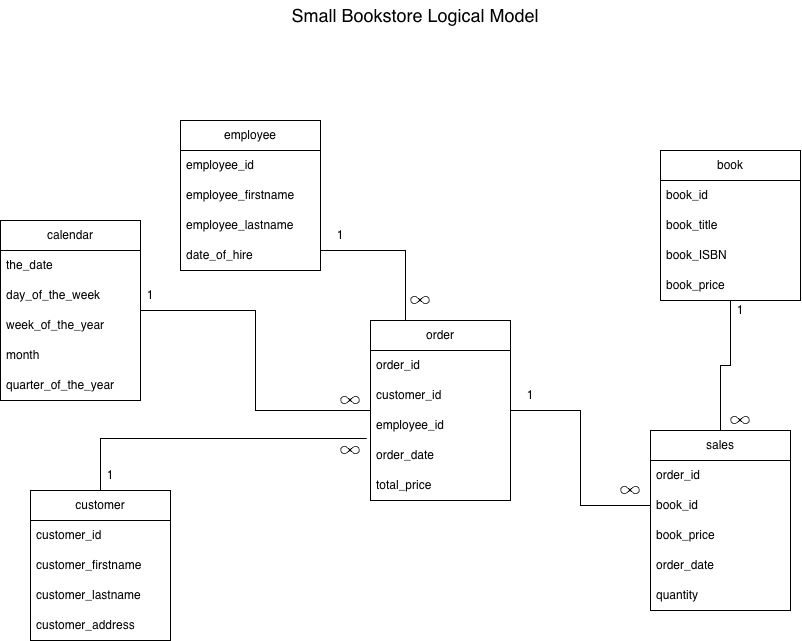

The diagram above was exported from draw.io. Its source (the exported page's mxGraphModel, read from the mxfile embedded in the PNG):
<mxGraphModel dx="1037" dy="679" grid="1" gridSize="10" guides="1" tooltips="1" connect="1" arrows="1" fold="1" page="1" pageScale="1" pageWidth="850" pageHeight="1100" background="light-dark(#FFFFFF,#121212)" math="0" shadow="0">
  <root>
    <mxCell id="0" />
    <mxCell id="1" parent="0" />
    <mxCell id="fNe9HT6l7VHCPM3rD75h-67" edge="1" parent="1" source="fNe9HT6l7VHCPM3rD75h-1" style="edgeStyle=orthogonalEdgeStyle;rounded=0;orthogonalLoop=1;jettySize=auto;html=1;entryX=0;entryY=0.5;entryDx=0;entryDy=0;defaultLabelBackgroundColor=page;endArrow=none;endFill=0;" target="fNe9HT6l7VHCPM3rD75h-23">
      <mxGeometry relative="1" as="geometry" />
    </mxCell>
    <mxCell id="fNe9HT6l7VHCPM3rD75h-1" parent="1" style="swimlane;fontStyle=0;childLayout=stackLayout;horizontal=1;startSize=30;horizontalStack=0;resizeParent=1;resizeParentMax=0;resizeLast=0;collapsible=1;marginBottom=0;whiteSpace=wrap;html=1;" value="calendar" vertex="1">
      <mxGeometry height="180" width="140" x="20" y="250" as="geometry" />
    </mxCell>
    <mxCell id="fNe9HT6l7VHCPM3rD75h-2" parent="fNe9HT6l7VHCPM3rD75h-1" style="text;strokeColor=none;fillColor=none;align=left;verticalAlign=middle;spacingLeft=4;spacingRight=4;overflow=hidden;points=[[0,0.5],[1,0.5]];portConstraint=eastwest;rotatable=0;whiteSpace=wrap;html=1;" value="the_date" vertex="1">
      <mxGeometry height="30" width="140" y="30" as="geometry" />
    </mxCell>
    <mxCell id="fNe9HT6l7VHCPM3rD75h-3" parent="fNe9HT6l7VHCPM3rD75h-1" style="text;strokeColor=none;fillColor=none;align=left;verticalAlign=middle;spacingLeft=4;spacingRight=4;overflow=hidden;points=[[0,0.5],[1,0.5]];portConstraint=eastwest;rotatable=0;whiteSpace=wrap;html=1;" value="day_of_the_week" vertex="1">
      <mxGeometry height="30" width="140" y="60" as="geometry" />
    </mxCell>
    <mxCell id="fNe9HT6l7VHCPM3rD75h-4" parent="fNe9HT6l7VHCPM3rD75h-1" style="text;strokeColor=none;fillColor=none;align=left;verticalAlign=middle;spacingLeft=4;spacingRight=4;overflow=hidden;points=[[0,0.5],[1,0.5]];portConstraint=eastwest;rotatable=0;whiteSpace=wrap;html=1;" value="week_of_the_year" vertex="1">
      <mxGeometry height="30" width="140" y="90" as="geometry" />
    </mxCell>
    <mxCell id="fNe9HT6l7VHCPM3rD75h-6" parent="fNe9HT6l7VHCPM3rD75h-1" style="text;strokeColor=none;fillColor=none;align=left;verticalAlign=middle;spacingLeft=4;spacingRight=4;overflow=hidden;points=[[0,0.5],[1,0.5]];portConstraint=eastwest;rotatable=0;whiteSpace=wrap;html=1;" value="month" vertex="1">
      <mxGeometry height="30" width="140" y="120" as="geometry" />
    </mxCell>
    <mxCell id="fNe9HT6l7VHCPM3rD75h-7" parent="fNe9HT6l7VHCPM3rD75h-1" style="text;strokeColor=none;fillColor=none;align=left;verticalAlign=middle;spacingLeft=4;spacingRight=4;overflow=hidden;points=[[0,0.5],[1,0.5]];portConstraint=eastwest;rotatable=0;whiteSpace=wrap;html=1;" value="quarter_of_the_year" vertex="1">
      <mxGeometry height="30" width="140" y="150" as="geometry" />
    </mxCell>
    <mxCell id="fNe9HT6l7VHCPM3rD75h-8" parent="1" style="swimlane;fontStyle=0;childLayout=stackLayout;horizontal=1;startSize=30;horizontalStack=0;resizeParent=1;resizeParentMax=0;resizeLast=0;collapsible=1;marginBottom=0;whiteSpace=wrap;html=1;" value="customer" vertex="1">
      <mxGeometry height="150" width="140" x="50" y="520" as="geometry" />
    </mxCell>
    <mxCell id="fNe9HT6l7VHCPM3rD75h-9" parent="fNe9HT6l7VHCPM3rD75h-8" style="text;strokeColor=none;fillColor=none;align=left;verticalAlign=middle;spacingLeft=4;spacingRight=4;overflow=hidden;points=[[0,0.5],[1,0.5]];portConstraint=eastwest;rotatable=0;whiteSpace=wrap;html=1;" value="customer_id" vertex="1">
      <mxGeometry height="30" width="140" y="30" as="geometry" />
    </mxCell>
    <mxCell id="fNe9HT6l7VHCPM3rD75h-10" parent="fNe9HT6l7VHCPM3rD75h-8" style="text;strokeColor=none;fillColor=none;align=left;verticalAlign=middle;spacingLeft=4;spacingRight=4;overflow=hidden;points=[[0,0.5],[1,0.5]];portConstraint=eastwest;rotatable=0;whiteSpace=wrap;html=1;" value="customer_firstname" vertex="1">
      <mxGeometry height="30" width="140" y="60" as="geometry" />
    </mxCell>
    <mxCell id="fNe9HT6l7VHCPM3rD75h-11" parent="fNe9HT6l7VHCPM3rD75h-8" style="text;strokeColor=none;fillColor=none;align=left;verticalAlign=middle;spacingLeft=4;spacingRight=4;overflow=hidden;points=[[0,0.5],[1,0.5]];portConstraint=eastwest;rotatable=0;whiteSpace=wrap;html=1;" value="customer_lastname" vertex="1">
      <mxGeometry height="30" width="140" y="90" as="geometry" />
    </mxCell>
    <mxCell id="fNe9HT6l7VHCPM3rD75h-12" parent="fNe9HT6l7VHCPM3rD75h-8" style="text;strokeColor=none;fillColor=none;align=left;verticalAlign=middle;spacingLeft=4;spacingRight=4;overflow=hidden;points=[[0,0.5],[1,0.5]];portConstraint=eastwest;rotatable=0;whiteSpace=wrap;html=1;" value="customer_address" vertex="1">
      <mxGeometry height="30" width="140" y="120" as="geometry" />
    </mxCell>
    <mxCell id="fNe9HT6l7VHCPM3rD75h-13" parent="1" style="swimlane;fontStyle=0;childLayout=stackLayout;horizontal=1;startSize=30;horizontalStack=0;resizeParent=1;resizeParentMax=0;resizeLast=0;collapsible=1;marginBottom=0;whiteSpace=wrap;html=1;" value="book" vertex="1">
      <mxGeometry height="150" width="140" x="680" y="180" as="geometry" />
    </mxCell>
    <mxCell id="fNe9HT6l7VHCPM3rD75h-14" parent="fNe9HT6l7VHCPM3rD75h-13" style="text;strokeColor=none;fillColor=none;align=left;verticalAlign=middle;spacingLeft=4;spacingRight=4;overflow=hidden;points=[[0,0.5],[1,0.5]];portConstraint=eastwest;rotatable=0;whiteSpace=wrap;html=1;" value="book_id" vertex="1">
      <mxGeometry height="30" width="140" y="30" as="geometry" />
    </mxCell>
    <mxCell id="fNe9HT6l7VHCPM3rD75h-15" parent="fNe9HT6l7VHCPM3rD75h-13" style="text;strokeColor=none;fillColor=none;align=left;verticalAlign=middle;spacingLeft=4;spacingRight=4;overflow=hidden;points=[[0,0.5],[1,0.5]];portConstraint=eastwest;rotatable=0;whiteSpace=wrap;html=1;" value="book_title" vertex="1">
      <mxGeometry height="30" width="140" y="60" as="geometry" />
    </mxCell>
    <mxCell id="fNe9HT6l7VHCPM3rD75h-16" parent="fNe9HT6l7VHCPM3rD75h-13" style="text;strokeColor=none;fillColor=none;align=left;verticalAlign=middle;spacingLeft=4;spacingRight=4;overflow=hidden;points=[[0,0.5],[1,0.5]];portConstraint=eastwest;rotatable=0;whiteSpace=wrap;html=1;" value="book_ISBN" vertex="1">
      <mxGeometry height="30" width="140" y="90" as="geometry" />
    </mxCell>
    <mxCell id="fNe9HT6l7VHCPM3rD75h-17" parent="fNe9HT6l7VHCPM3rD75h-13" style="text;strokeColor=none;fillColor=none;align=left;verticalAlign=middle;spacingLeft=4;spacingRight=4;overflow=hidden;points=[[0,0.5],[1,0.5]];portConstraint=eastwest;rotatable=0;whiteSpace=wrap;html=1;" value="book_price" vertex="1">
      <mxGeometry height="30" width="140" y="120" as="geometry" />
    </mxCell>
    <mxCell id="fNe9HT6l7VHCPM3rD75h-69" edge="1" parent="1" source="fNe9HT6l7VHCPM3rD75h-18" style="edgeStyle=orthogonalEdgeStyle;rounded=0;orthogonalLoop=1;jettySize=auto;html=1;entryX=0.25;entryY=0;entryDx=0;entryDy=0;defaultLabelBackgroundColor=page;endArrow=none;endFill=0;" target="fNe9HT6l7VHCPM3rD75h-23">
      <mxGeometry relative="1" x="-0.1556" as="geometry">
        <Array as="points">
          <mxPoint x="425" y="280" />
        </Array>
      </mxGeometry>
    </mxCell>
    <mxCell id="fNe9HT6l7VHCPM3rD75h-18" parent="1" style="swimlane;fontStyle=0;childLayout=stackLayout;horizontal=1;startSize=30;horizontalStack=0;resizeParent=1;resizeParentMax=0;resizeLast=0;collapsible=1;marginBottom=0;whiteSpace=wrap;html=1;" value="employee" vertex="1">
      <mxGeometry height="150" width="140" x="200" y="150" as="geometry" />
    </mxCell>
    <mxCell id="fNe9HT6l7VHCPM3rD75h-19" parent="fNe9HT6l7VHCPM3rD75h-18" style="text;strokeColor=none;fillColor=none;align=left;verticalAlign=middle;spacingLeft=4;spacingRight=4;overflow=hidden;points=[[0,0.5],[1,0.5]];portConstraint=eastwest;rotatable=0;whiteSpace=wrap;html=1;" value="employee_id" vertex="1">
      <mxGeometry height="30" width="140" y="30" as="geometry" />
    </mxCell>
    <mxCell id="fNe9HT6l7VHCPM3rD75h-20" parent="fNe9HT6l7VHCPM3rD75h-18" style="text;strokeColor=none;fillColor=none;align=left;verticalAlign=middle;spacingLeft=4;spacingRight=4;overflow=hidden;points=[[0,0.5],[1,0.5]];portConstraint=eastwest;rotatable=0;whiteSpace=wrap;html=1;" value="employee_firstname" vertex="1">
      <mxGeometry height="30" width="140" y="60" as="geometry" />
    </mxCell>
    <mxCell id="fNe9HT6l7VHCPM3rD75h-21" parent="fNe9HT6l7VHCPM3rD75h-18" style="text;strokeColor=none;fillColor=none;align=left;verticalAlign=middle;spacingLeft=4;spacingRight=4;overflow=hidden;points=[[0,0.5],[1,0.5]];portConstraint=eastwest;rotatable=0;whiteSpace=wrap;html=1;" value="employee_lastname" vertex="1">
      <mxGeometry height="30" width="140" y="90" as="geometry" />
    </mxCell>
    <mxCell id="fNe9HT6l7VHCPM3rD75h-22" parent="fNe9HT6l7VHCPM3rD75h-18" style="text;strokeColor=none;fillColor=none;align=left;verticalAlign=middle;spacingLeft=4;spacingRight=4;overflow=hidden;points=[[0,0.5],[1,0.5]];portConstraint=eastwest;rotatable=0;whiteSpace=wrap;html=1;" value="date_of_hire" vertex="1">
      <mxGeometry height="30" width="140" y="120" as="geometry" />
    </mxCell>
    <mxCell id="fNe9HT6l7VHCPM3rD75h-71" edge="1" parent="1" source="fNe9HT6l7VHCPM3rD75h-23" style="edgeStyle=orthogonalEdgeStyle;rounded=0;orthogonalLoop=1;jettySize=auto;html=1;defaultLabelBackgroundColor=page;endArrow=none;endFill=0;" target="fNe9HT6l7VHCPM3rD75h-35">
      <mxGeometry relative="1" as="geometry" />
    </mxCell>
    <mxCell id="fNe9HT6l7VHCPM3rD75h-23" parent="1" style="swimlane;fontStyle=0;childLayout=stackLayout;horizontal=1;startSize=30;horizontalStack=0;resizeParent=1;resizeParentMax=0;resizeLast=0;collapsible=1;marginBottom=0;whiteSpace=wrap;html=1;" value="order" vertex="1">
      <mxGeometry height="180" width="140" x="390" y="350" as="geometry" />
    </mxCell>
    <mxCell id="fNe9HT6l7VHCPM3rD75h-24" parent="fNe9HT6l7VHCPM3rD75h-23" style="text;strokeColor=none;fillColor=none;align=left;verticalAlign=middle;spacingLeft=4;spacingRight=4;overflow=hidden;points=[[0,0.5],[1,0.5]];portConstraint=eastwest;rotatable=0;whiteSpace=wrap;html=1;" value="order_id" vertex="1">
      <mxGeometry height="30" width="140" y="30" as="geometry" />
    </mxCell>
    <mxCell id="fNe9HT6l7VHCPM3rD75h-25" parent="fNe9HT6l7VHCPM3rD75h-23" style="text;strokeColor=none;fillColor=none;align=left;verticalAlign=middle;spacingLeft=4;spacingRight=4;overflow=hidden;points=[[0,0.5],[1,0.5]];portConstraint=eastwest;rotatable=0;whiteSpace=wrap;html=1;" value="customer_id" vertex="1">
      <mxGeometry height="30" width="140" y="60" as="geometry" />
    </mxCell>
    <mxCell id="fNe9HT6l7VHCPM3rD75h-64" parent="fNe9HT6l7VHCPM3rD75h-23" style="text;strokeColor=none;fillColor=none;align=left;verticalAlign=middle;spacingLeft=4;spacingRight=4;overflow=hidden;points=[[0,0.5],[1,0.5]];portConstraint=eastwest;rotatable=0;whiteSpace=wrap;html=1;" value="employee_id" vertex="1">
      <mxGeometry height="30" width="140" y="90" as="geometry" />
    </mxCell>
    <mxCell id="fNe9HT6l7VHCPM3rD75h-26" parent="fNe9HT6l7VHCPM3rD75h-23" style="text;strokeColor=none;fillColor=none;align=left;verticalAlign=middle;spacingLeft=4;spacingRight=4;overflow=hidden;points=[[0,0.5],[1,0.5]];portConstraint=eastwest;rotatable=0;whiteSpace=wrap;html=1;" value="order_date" vertex="1">
      <mxGeometry height="30" width="140" y="120" as="geometry" />
    </mxCell>
    <mxCell id="fNe9HT6l7VHCPM3rD75h-28" parent="fNe9HT6l7VHCPM3rD75h-23" style="text;strokeColor=none;fillColor=none;align=left;verticalAlign=middle;spacingLeft=4;spacingRight=4;overflow=hidden;points=[[0,0.5],[1,0.5]];portConstraint=eastwest;rotatable=0;whiteSpace=wrap;html=1;" value="total_price" vertex="1">
      <mxGeometry height="30" width="140" y="150" as="geometry" />
    </mxCell>
    <mxCell id="fNe9HT6l7VHCPM3rD75h-72" edge="1" parent="1" source="fNe9HT6l7VHCPM3rD75h-29" style="edgeStyle=orthogonalEdgeStyle;rounded=0;orthogonalLoop=1;jettySize=auto;html=1;entryX=0.5;entryY=1;entryDx=0;entryDy=0;defaultLabelBackgroundColor=page;endArrow=none;endFill=0;" target="fNe9HT6l7VHCPM3rD75h-13">
      <mxGeometry relative="1" as="geometry" />
    </mxCell>
    <mxCell id="fNe9HT6l7VHCPM3rD75h-29" parent="1" style="swimlane;fontStyle=0;childLayout=stackLayout;horizontal=1;startSize=30;horizontalStack=0;resizeParent=1;resizeParentMax=0;resizeLast=0;collapsible=1;marginBottom=0;whiteSpace=wrap;html=1;" value="sales" vertex="1">
      <mxGeometry height="180" width="140" x="670" y="460" as="geometry" />
    </mxCell>
    <mxCell id="fNe9HT6l7VHCPM3rD75h-31" parent="fNe9HT6l7VHCPM3rD75h-29" style="text;strokeColor=none;fillColor=none;align=left;verticalAlign=middle;spacingLeft=4;spacingRight=4;overflow=hidden;points=[[0,0.5],[1,0.5]];portConstraint=eastwest;rotatable=0;whiteSpace=wrap;html=1;" value="order_id" vertex="1">
      <mxGeometry height="30" width="140" y="30" as="geometry" />
    </mxCell>
    <mxCell id="fNe9HT6l7VHCPM3rD75h-35" parent="fNe9HT6l7VHCPM3rD75h-29" style="text;strokeColor=none;fillColor=none;align=left;verticalAlign=middle;spacingLeft=4;spacingRight=4;overflow=hidden;points=[[0,0.5],[1,0.5]];portConstraint=eastwest;rotatable=0;whiteSpace=wrap;html=1;" value="book_id" vertex="1">
      <mxGeometry height="30" width="140" y="60" as="geometry" />
    </mxCell>
    <mxCell id="fNe9HT6l7VHCPM3rD75h-34" parent="fNe9HT6l7VHCPM3rD75h-29" style="text;strokeColor=none;fillColor=none;align=left;verticalAlign=middle;spacingLeft=4;spacingRight=4;overflow=hidden;points=[[0,0.5],[1,0.5]];portConstraint=eastwest;rotatable=0;whiteSpace=wrap;html=1;" value="book_price" vertex="1">
      <mxGeometry height="30" width="140" y="90" as="geometry" />
    </mxCell>
    <mxCell id="fNe9HT6l7VHCPM3rD75h-33" parent="fNe9HT6l7VHCPM3rD75h-29" style="text;strokeColor=none;fillColor=none;align=left;verticalAlign=middle;spacingLeft=4;spacingRight=4;overflow=hidden;points=[[0,0.5],[1,0.5]];portConstraint=eastwest;rotatable=0;whiteSpace=wrap;html=1;" value="order_date" vertex="1">
      <mxGeometry height="30" width="140" y="120" as="geometry" />
    </mxCell>
    <mxCell id="fNe9HT6l7VHCPM3rD75h-66" parent="fNe9HT6l7VHCPM3rD75h-29" style="text;strokeColor=none;fillColor=none;align=left;verticalAlign=middle;spacingLeft=4;spacingRight=4;overflow=hidden;points=[[0,0.5],[1,0.5]];portConstraint=eastwest;rotatable=0;whiteSpace=wrap;html=1;" value="quantity" vertex="1">
      <mxGeometry height="30" width="140" y="150" as="geometry" />
    </mxCell>
    <mxCell id="fNe9HT6l7VHCPM3rD75h-50" parent="1" style="text;html=1;whiteSpace=wrap;strokeColor=none;fillColor=none;align=center;verticalAlign=middle;rounded=0;" value="1" vertex="1">
      <mxGeometry height="30" width="60" x="140" y="310" as="geometry" />
    </mxCell>
    <mxCell id="fNe9HT6l7VHCPM3rD75h-52" parent="1" style="text;html=1;whiteSpace=wrap;strokeColor=none;fillColor=none;align=center;verticalAlign=middle;rounded=0;" value="1" vertex="1">
      <mxGeometry height="30" width="60" x="730" y="325" as="geometry" />
    </mxCell>
    <mxCell id="fNe9HT6l7VHCPM3rD75h-51" parent="1" style="text;html=1;whiteSpace=wrap;strokeColor=none;fillColor=none;align=center;verticalAlign=middle;rounded=0;" value="1" vertex="1">
      <mxGeometry height="30" width="40" x="340" y="250" as="geometry" />
    </mxCell>
    <mxCell id="fNe9HT6l7VHCPM3rD75h-61" parent="1" style="shape=image;html=1;verticalAlign=top;verticalLabelPosition=bottom;labelBackgroundColor=#ffffff;imageAspect=0;aspect=fixed;image=https://icons.diagrams.net/icon-cache1/Essential_Web_3-2053/infinite-eternity-endless-neverending-loop-823.svg;labelPerimeter=1;" value="" vertex="1">
      <mxGeometry height="20" width="20" x="640" y="510" as="geometry" />
    </mxCell>
    <mxCell id="fNe9HT6l7VHCPM3rD75h-62" parent="1" style="shape=image;html=1;verticalAlign=top;verticalLabelPosition=bottom;labelBackgroundColor=#ffffff;imageAspect=0;aspect=fixed;image=https://icons.diagrams.net/icon-cache1/Essential_Web_3-2053/infinite-eternity-endless-neverending-loop-823.svg;labelPerimeter=1;" value="" vertex="1">
      <mxGeometry height="20" width="20" x="750" y="440" as="geometry" />
    </mxCell>
    <mxCell id="fNe9HT6l7VHCPM3rD75h-70" edge="1" parent="1" source="fNe9HT6l7VHCPM3rD75h-8" style="edgeStyle=orthogonalEdgeStyle;rounded=0;orthogonalLoop=1;jettySize=auto;html=1;entryX=-0.026;entryY=-0.067;entryDx=0;entryDy=0;entryPerimeter=0;defaultLabelBackgroundColor=page;endArrow=none;endFill=0;" target="fNe9HT6l7VHCPM3rD75h-26">
      <mxGeometry relative="1" as="geometry" />
    </mxCell>
    <mxCell id="fNe9HT6l7VHCPM3rD75h-76" parent="1" style="shape=image;html=1;verticalAlign=top;verticalLabelPosition=bottom;labelBackgroundColor=#ffffff;imageAspect=0;aspect=fixed;image=https://icons.diagrams.net/icon-cache1/Essential_Web_3-2053/infinite-eternity-endless-neverending-loop-823.svg;labelPerimeter=1;" value="" vertex="1">
      <mxGeometry height="20" width="20" x="360" y="470" as="geometry" />
    </mxCell>
    <mxCell id="fNe9HT6l7VHCPM3rD75h-77" parent="1" style="shape=image;html=1;verticalAlign=top;verticalLabelPosition=bottom;labelBackgroundColor=#ffffff;imageAspect=0;aspect=fixed;image=https://icons.diagrams.net/icon-cache1/Essential_Web_3-2053/infinite-eternity-endless-neverending-loop-823.svg;labelPerimeter=1;" value="" vertex="1">
      <mxGeometry height="20" width="20" x="360" y="420" as="geometry" />
    </mxCell>
    <mxCell id="fNe9HT6l7VHCPM3rD75h-78" parent="1" style="shape=image;html=1;verticalAlign=top;verticalLabelPosition=bottom;labelBackgroundColor=#ffffff;imageAspect=0;aspect=fixed;image=https://icons.diagrams.net/icon-cache1/Essential_Web_3-2053/infinite-eternity-endless-neverending-loop-823.svg;labelPerimeter=1;" value="" vertex="1">
      <mxGeometry height="20" width="20" x="430" y="320" as="geometry" />
    </mxCell>
    <mxCell id="fNe9HT6l7VHCPM3rD75h-79" parent="1" style="text;html=1;whiteSpace=wrap;strokeColor=none;fillColor=none;align=center;verticalAlign=middle;rounded=0;" value="1" vertex="1">
      <mxGeometry height="30" width="60" x="100" y="490" as="geometry" />
    </mxCell>
    <mxCell id="fNe9HT6l7VHCPM3rD75h-80" parent="1" style="text;html=1;whiteSpace=wrap;strokeColor=none;fillColor=none;align=center;verticalAlign=middle;rounded=0;" value="1" vertex="1">
      <mxGeometry height="30" width="60" x="520" y="410" as="geometry" />
    </mxCell>
    <mxCell id="fNe9HT6l7VHCPM3rD75h-81" parent="1" style="text;html=1;whiteSpace=wrap;strokeColor=none;fillColor=none;align=center;verticalAlign=middle;rounded=0;" value="&lt;font style=&quot;font-size: 18px;&quot;&gt;Small Bookstore Logical Model&lt;/font&gt;" vertex="1">
      <mxGeometry height="30" width="310" x="280" y="30" as="geometry" />
    </mxCell>
  </root>
</mxGraphModel>